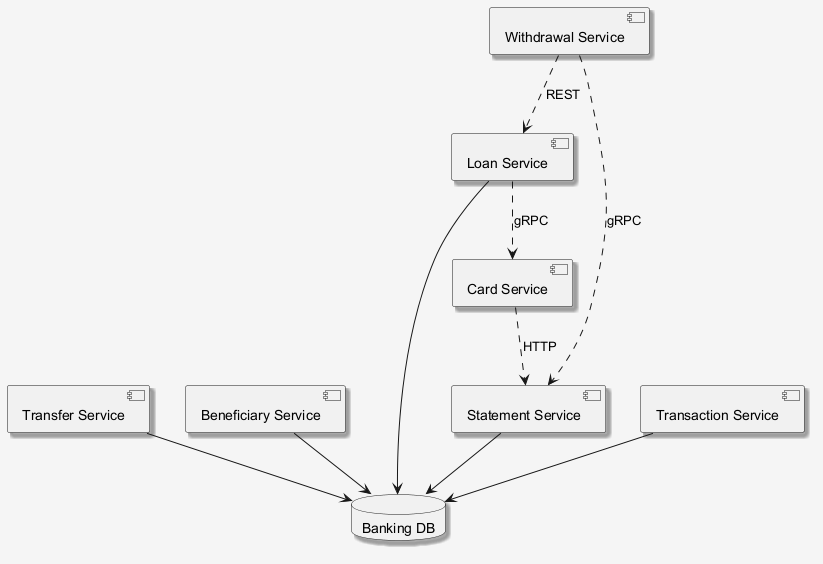

The diagram above was rendered by PlantUML. Its source (embedded in the PNG):
@startuml
skinparam shadowing false
skinparam backgroundColor #F5F5F5
skinparam shadowing true
component "Transfer Service" as C_TransferService
component "Beneficiary Service" as C_BeneficiaryService
component "Loan Service" as C_LoanService
component "Transaction Service" as C_TransactionService
component "Statement Service" as C_StatementService
component "Withdrawal Service" as C_WithdrawalService
component "Card Service" as C_CardService
database "Banking DB" as DB_banking
C_TransferService --> DB_banking
C_BeneficiaryService --> DB_banking
C_LoanService --> DB_banking
C_TransactionService --> DB_banking
C_StatementService --> DB_banking
C_LoanService ..> C_CardService : gRPC
C_WithdrawalService ..> C_LoanService : REST
C_CardService ..> C_StatementService : HTTP
C_WithdrawalService ..> C_StatementService : gRPC
@enduml